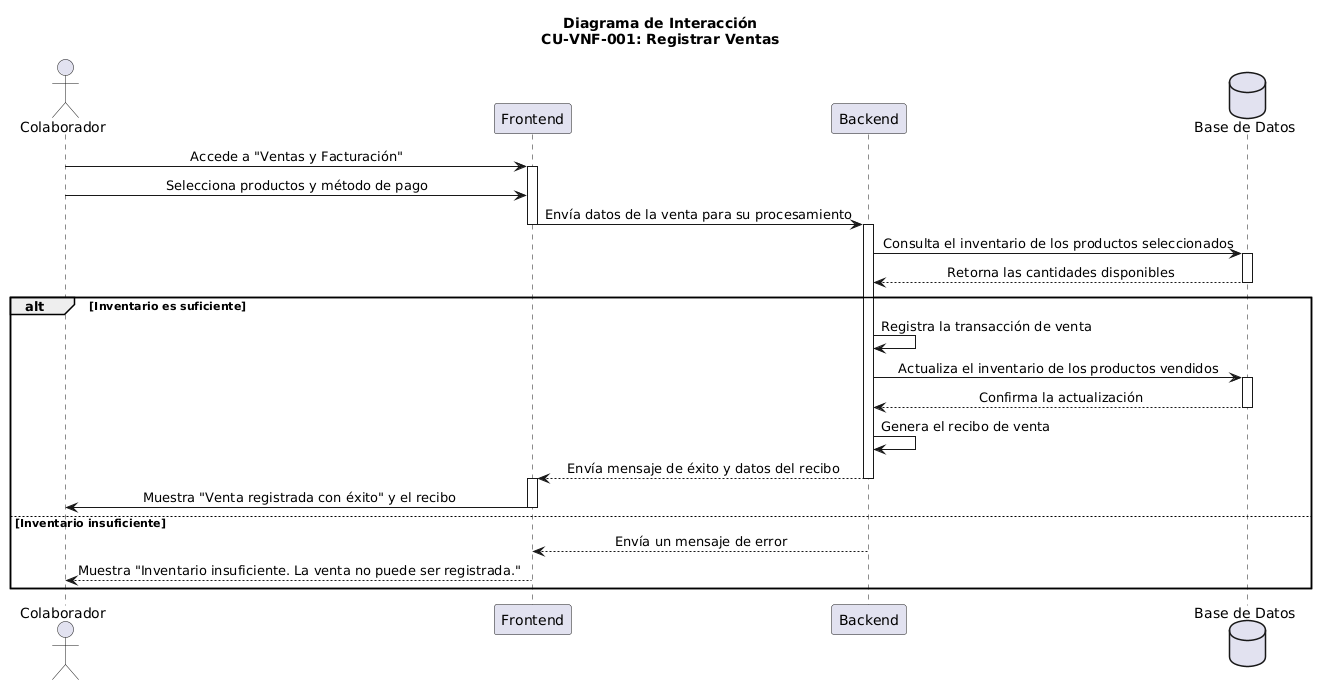

The diagram above was rendered by PlantUML. Its source (embedded in the PNG):
@startuml
skinparam sequenceMessageAlign center

actor "Colaborador" as Colaborador
participant "Frontend" as Frontend
participant "Backend" as Backend
database "Base de Datos" as DB

title Diagrama de Interacción\nCU-VNF-001: Registrar Ventas

' Flujo normal
Colaborador -> Frontend: Accede a "Ventas y Facturación"
activate Frontend

Colaborador -> Frontend: Selecciona productos y método de pago
Frontend -> Backend: Envía datos de la venta para su procesamiento
deactivate Frontend
activate Backend

' Verificación de inventario
Backend -> DB: Consulta el inventario de los productos seleccionados
activate DB
DB --> Backend: Retorna las cantidades disponibles
deactivate DB

alt Inventario es suficiente
    Backend -> Backend: Registra la transacción de venta
    Backend -> DB: Actualiza el inventario de los productos vendidos
    activate DB
    DB --> Backend: Confirma la actualización
    deactivate DB

    Backend -> Backend: Genera el recibo de venta
    Backend --> Frontend: Envía mensaje de éxito y datos del recibo
    deactivate Backend
    activate Frontend

    Frontend -> Colaborador: Muestra "Venta registrada con éxito" y el recibo
    deactivate Frontend
else Inventario insuficiente
    Backend --> Frontend: Envía un mensaje de error
    deactivate Backend
    
    Frontend --> Colaborador: Muestra "Inventario insuficiente. La venta no puede ser registrada."
end
@enduml